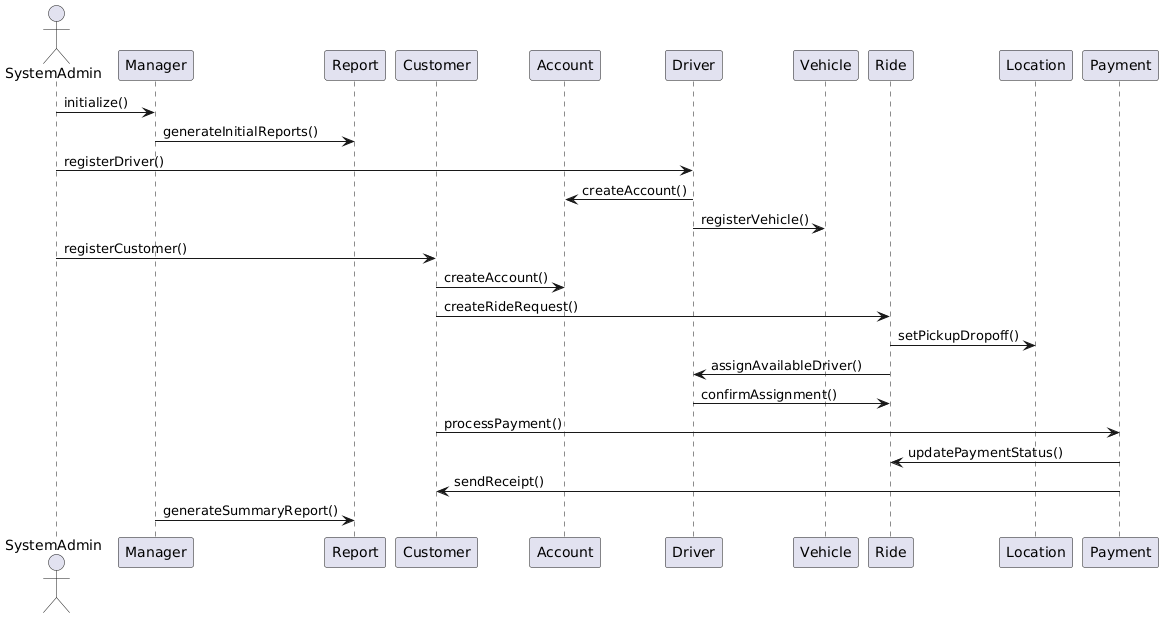

The diagram above was rendered by PlantUML. Its source (embedded in the PNG):
@startuml
actor SystemAdmin
participant Manager
participant Report
participant Customer
participant Account
participant Driver
participant Vehicle
participant Ride
participant Location
participant Payment

SystemAdmin -> Manager: initialize()
Manager -> Report: generateInitialReports()

SystemAdmin -> Driver: registerDriver()
Driver -> Account: createAccount()
Driver -> Vehicle: registerVehicle()

SystemAdmin -> Customer: registerCustomer()
Customer -> Account: createAccount()

Customer -> Ride: createRideRequest()
Ride -> Location: setPickupDropoff()
Ride -> Driver: assignAvailableDriver()
Driver -> Ride: confirmAssignment()

Customer -> Payment: processPayment()
Payment -> Ride: updatePaymentStatus()
Payment -> Customer: sendReceipt()

Manager -> Report: generateSummaryReport()
@enduml